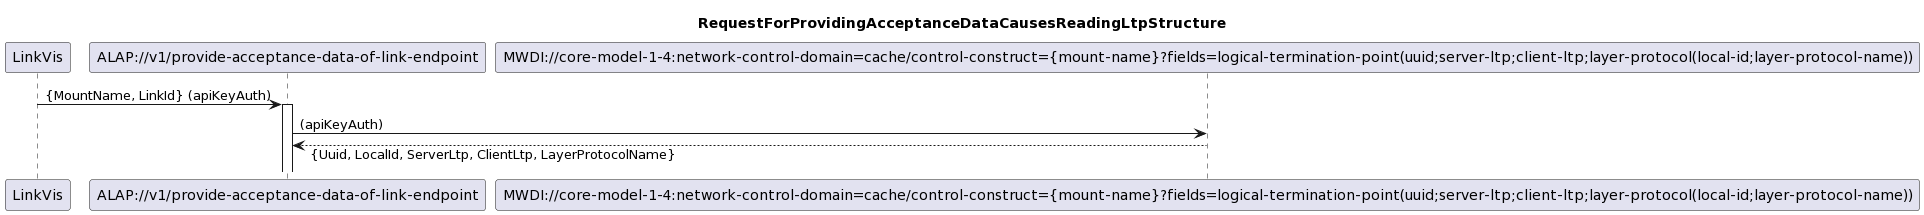

The diagram above was rendered by PlantUML. Its source (embedded in the PNG):
@startuml
skinparam responseMessageBelowArrow true

title
RequestForProvidingAcceptanceDataCausesReadingLtpStructure
end title

participant "LinkVis" as LinkVis
participant "ALAP://v1/provide-acceptance-data-of-link-endpoint" as ALAP
participant "MWDI://core-model-1-4:network-control-domain=cache/control-construct={mount-name}?fields=logical-termination-point(uuid;server-ltp;client-ltp;layer-protocol(local-id;layer-protocol-name))" as ReadingLtpStructure

LinkVis -> ALAP: {MountName, LinkId} (apiKeyAuth)
activate ALAP

ALAP -> ReadingLtpStructure: (apiKeyAuth)
ReadingLtpStructure --> ALAP: {Uuid, LocalId, ServerLtp, ClientLtp, LayerProtocolName}
@enduml